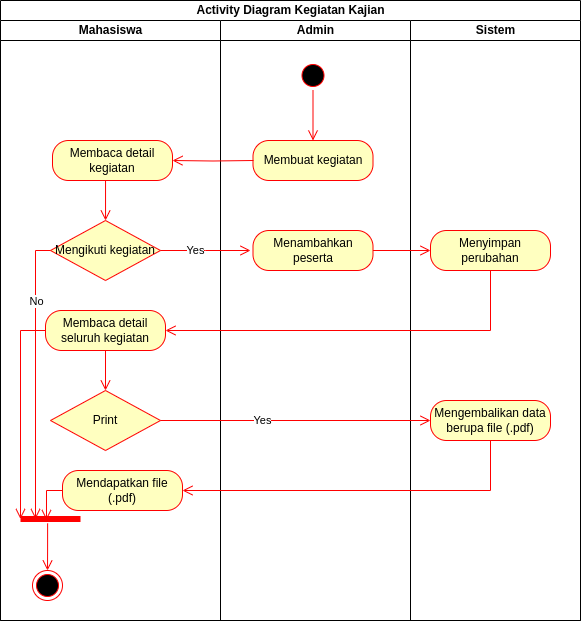

The diagram above was exported from draw.io. Its source (the exported page's mxGraphModel, read from the mxfile embedded in the PNG):
<mxGraphModel dx="7513" dy="772" grid="0" gridSize="10" guides="1" tooltips="1" connect="1" arrows="1" fold="1" page="1" pageScale="1" pageWidth="850" pageHeight="1100" math="0" shadow="0">
  <root>
    <mxCell id="0" />
    <mxCell id="1" parent="0" />
    <mxCell id="2" value="Activity Diagram Kegiatan Kajian" style="swimlane;childLayout=stackLayout;resizeParent=1;resizeParentMax=0;startSize=20;html=1;" vertex="1" parent="1">
      <mxGeometry x="-3760" y="2050" width="580" height="620" as="geometry" />
    </mxCell>
    <mxCell id="3" style="edgeStyle=orthogonalEdgeStyle;rounded=0;orthogonalLoop=1;jettySize=auto;html=1;exitX=0;exitY=0.5;exitDx=0;exitDy=0;entryX=1;entryY=0.5;entryDx=0;entryDy=0;" edge="1" parent="2">
      <mxGeometry relative="1" as="geometry">
        <mxPoint x="152.5" y="340" as="targetPoint" />
      </mxGeometry>
    </mxCell>
    <mxCell id="4" style="edgeStyle=orthogonalEdgeStyle;rounded=0;orthogonalLoop=1;jettySize=auto;html=1;exitX=0.5;exitY=1;exitDx=0;exitDy=0;entryX=0;entryY=0.5;entryDx=0;entryDy=0;" edge="1" parent="2">
      <mxGeometry relative="1" as="geometry">
        <mxPoint x="95" y="360" as="sourcePoint" />
      </mxGeometry>
    </mxCell>
    <mxCell id="5" value="Mahasiswa" style="swimlane;startSize=20;html=1;" vertex="1" parent="2">
      <mxGeometry y="20" width="220" height="600" as="geometry" />
    </mxCell>
    <mxCell id="6" value="No" style="edgeStyle=orthogonalEdgeStyle;rounded=0;orthogonalLoop=1;jettySize=auto;html=1;exitX=0;exitY=0.5;exitDx=0;exitDy=0;entryX=0;entryY=0.5;entryDx=0;entryDy=0;strokeColor=#ff0000;" edge="1" parent="5">
      <mxGeometry relative="1" as="geometry">
        <mxPoint x="35" y="130" as="targetPoint" />
      </mxGeometry>
    </mxCell>
    <mxCell id="7" value="No" style="edgeStyle=orthogonalEdgeStyle;rounded=0;orthogonalLoop=1;jettySize=auto;html=1;exitX=0;exitY=0.5;exitDx=0;exitDy=0;entryX=0;entryY=0.5;entryDx=0;entryDy=0;strokeColor=#f60909;" edge="1" parent="5">
      <mxGeometry relative="1" as="geometry">
        <mxPoint x="35" y="300" as="targetPoint" />
      </mxGeometry>
    </mxCell>
    <mxCell id="8" value="" style="edgeStyle=orthogonalEdgeStyle;html=1;verticalAlign=bottom;endArrow=open;endSize=8;strokeColor=#ff0000;rounded=0;entryX=0.5;entryY=0;entryDx=0;entryDy=0;" edge="1" parent="5">
      <mxGeometry relative="1" as="geometry">
        <mxPoint x="95" y="100" as="targetPoint" />
      </mxGeometry>
    </mxCell>
    <mxCell id="9" value="" style="shape=line;html=1;strokeWidth=6;strokeColor=#ff0000;" vertex="1" parent="5">
      <mxGeometry x="20" y="490" width="60" height="17" as="geometry" />
    </mxCell>
    <mxCell id="10" value="" style="ellipse;html=1;shape=endState;fillColor=#000000;strokeColor=#ff0000;" vertex="1" parent="5">
      <mxGeometry x="32" y="550" width="30" height="30" as="geometry" />
    </mxCell>
    <mxCell id="11" value="" style="edgeStyle=orthogonalEdgeStyle;html=1;verticalAlign=bottom;endArrow=open;endSize=8;strokeColor=#ff0000;rounded=0;exitX=0.452;exitY=0.759;exitDx=0;exitDy=0;exitPerimeter=0;" edge="1" parent="5" source="9" target="10">
      <mxGeometry relative="1" as="geometry">
        <mxPoint x="137.5" y="540" as="targetPoint" />
        <mxPoint x="138" y="480" as="sourcePoint" />
      </mxGeometry>
    </mxCell>
    <mxCell id="12" value="Print" style="rhombus;whiteSpace=wrap;html=1;fontColor=#000000;fillColor=#ffffc0;strokeColor=#ff0000;" vertex="1" parent="5">
      <mxGeometry x="50" y="370" width="110" height="60" as="geometry" />
    </mxCell>
    <mxCell id="13" value="Mengikuti kegiatan" style="rhombus;whiteSpace=wrap;html=1;fontColor=#000000;fillColor=#ffffc0;strokeColor=#ff0000;" vertex="1" parent="5">
      <mxGeometry x="50" y="200" width="110" height="60" as="geometry" />
    </mxCell>
    <mxCell id="14" value="Mendapatkan file (.pdf)" style="rounded=1;whiteSpace=wrap;html=1;arcSize=40;fontColor=#000000;fillColor=#ffffc0;strokeColor=#ff0000;" vertex="1" parent="5">
      <mxGeometry x="62" y="450" width="120" height="40" as="geometry" />
    </mxCell>
    <mxCell id="15" value="" style="edgeStyle=orthogonalEdgeStyle;html=1;verticalAlign=bottom;endArrow=open;endSize=8;strokeColor=#ff0000;rounded=0;entryX=0.433;entryY=0.563;entryDx=0;entryDy=0;exitX=0;exitY=0.5;exitDx=0;exitDy=0;entryPerimeter=0;" edge="1" parent="5" source="14" target="9">
      <mxGeometry relative="1" as="geometry">
        <mxPoint x="127.5" y="530" as="targetPoint" />
        <mxPoint x="108" y="310" as="sourcePoint" />
      </mxGeometry>
    </mxCell>
    <mxCell id="16" value="Membaca detail seluruh kegiatan" style="rounded=1;whiteSpace=wrap;html=1;arcSize=40;fontColor=#000000;fillColor=#ffffc0;strokeColor=#ff0000;" vertex="1" parent="5">
      <mxGeometry x="45" y="290" width="120" height="40" as="geometry" />
    </mxCell>
    <mxCell id="17" value="" style="edgeStyle=orthogonalEdgeStyle;html=1;verticalAlign=bottom;endArrow=open;endSize=8;strokeColor=#ff0000;rounded=0;entryX=0.5;entryY=0;entryDx=0;entryDy=0;exitX=0.5;exitY=1;exitDx=0;exitDy=0;" edge="1" parent="5" source="16" target="12">
      <mxGeometry relative="1" as="geometry">
        <mxPoint x="118" y="320" as="targetPoint" />
        <mxPoint x="450" y="260" as="sourcePoint" />
      </mxGeometry>
    </mxCell>
    <mxCell id="18" value="" style="edgeStyle=orthogonalEdgeStyle;html=1;verticalAlign=bottom;endArrow=open;endSize=8;strokeColor=#ff0000;rounded=0;exitX=0;exitY=0.5;exitDx=0;exitDy=0;entryX=0;entryY=0.5;entryDx=0;entryDy=0;entryPerimeter=0;" edge="1" parent="5" source="16" target="9">
      <mxGeometry relative="1" as="geometry">
        <mxPoint x="20" y="440" as="targetPoint" />
        <mxPoint x="67.5" y="280" as="sourcePoint" />
        <Array as="points">
          <mxPoint x="20" y="310" />
        </Array>
      </mxGeometry>
    </mxCell>
    <mxCell id="19" value="" style="edgeStyle=orthogonalEdgeStyle;html=1;verticalAlign=bottom;endArrow=open;endSize=8;strokeColor=#ff0000;rounded=0;exitX=0;exitY=0.5;exitDx=0;exitDy=0;entryX=0.25;entryY=0.5;entryDx=0;entryDy=0;entryPerimeter=0;" edge="1" parent="5" source="13" target="9">
      <mxGeometry relative="1" as="geometry">
        <mxPoint x="20" y="500" as="targetPoint" />
        <mxPoint x="170" y="240" as="sourcePoint" />
      </mxGeometry>
    </mxCell>
    <mxCell id="20" value="No" style="edgeLabel;html=1;align=center;verticalAlign=middle;resizable=0;points=[];" vertex="1" connectable="0" parent="19">
      <mxGeometry x="-0.2486" y="1" relative="1" as="geometry">
        <mxPoint x="-1" y="-42" as="offset" />
      </mxGeometry>
    </mxCell>
    <mxCell id="21" value="Membaca detail kegiatan" style="rounded=1;whiteSpace=wrap;html=1;arcSize=40;fontColor=#000000;fillColor=#ffffc0;strokeColor=#ff0000;" vertex="1" parent="5">
      <mxGeometry x="52" y="120" width="120" height="40" as="geometry" />
    </mxCell>
    <mxCell id="22" value="" style="edgeStyle=orthogonalEdgeStyle;html=1;verticalAlign=bottom;endArrow=open;endSize=8;strokeColor=#ff0000;rounded=0;exitX=0.442;exitY=1;exitDx=0;exitDy=0;exitPerimeter=0;" edge="1" parent="5" source="21" target="13">
      <mxGeometry relative="1" as="geometry">
        <mxPoint x="323" y="130" as="targetPoint" />
        <mxPoint x="323" y="80" as="sourcePoint" />
      </mxGeometry>
    </mxCell>
    <mxCell id="23" value="Admin" style="swimlane;startSize=20;html=1;" vertex="1" parent="2">
      <mxGeometry x="220" y="20" width="190" height="600" as="geometry" />
    </mxCell>
    <mxCell id="24" value="Membuat kegiatan" style="rounded=1;whiteSpace=wrap;html=1;arcSize=40;fontColor=#000000;fillColor=#ffffc0;strokeColor=#ff0000;" vertex="1" parent="23">
      <mxGeometry x="32.5" y="120" width="120" height="40" as="geometry" />
    </mxCell>
    <mxCell id="25" value="" style="ellipse;html=1;shape=startState;fillColor=#000000;strokeColor=#ff0000;" vertex="1" parent="23">
      <mxGeometry x="77.5" y="40" width="30" height="30" as="geometry" />
    </mxCell>
    <mxCell id="26" value="Menambahkan peserta" style="rounded=1;whiteSpace=wrap;html=1;arcSize=40;fontColor=#000000;fillColor=#ffffc0;strokeColor=#ff0000;" vertex="1" parent="23">
      <mxGeometry x="32.5" y="210" width="120" height="40" as="geometry" />
    </mxCell>
    <mxCell id="27" value="" style="edgeStyle=orthogonalEdgeStyle;html=1;verticalAlign=bottom;endArrow=open;endSize=8;strokeColor=#ff0000;rounded=0;entryX=1;entryY=0.5;entryDx=0;entryDy=0;" edge="1" parent="23" target="21">
      <mxGeometry relative="1" as="geometry">
        <mxPoint x="40" y="130" as="targetPoint" />
        <mxPoint x="33" y="140" as="sourcePoint" />
      </mxGeometry>
    </mxCell>
    <mxCell id="28" value="" style="edgeStyle=orthogonalEdgeStyle;html=1;verticalAlign=bottom;endArrow=open;endSize=8;strokeColor=#ff0000;rounded=0;entryX=0.5;entryY=0;entryDx=0;entryDy=0;" edge="1" parent="23" source="25" target="24">
      <mxGeometry relative="1" as="geometry">
        <mxPoint x="30" y="120" as="targetPoint" />
      </mxGeometry>
    </mxCell>
    <mxCell id="29" value="" style="edgeStyle=orthogonalEdgeStyle;html=1;verticalAlign=bottom;endArrow=open;endSize=8;strokeColor=#ff0000;rounded=0;exitX=1;exitY=0.5;exitDx=0;exitDy=0;" edge="1" parent="23" source="13">
      <mxGeometry relative="1" as="geometry">
        <mxPoint x="30" y="230" as="targetPoint" />
        <mxPoint x="43" y="150" as="sourcePoint" />
      </mxGeometry>
    </mxCell>
    <mxCell id="30" value="Yes" style="edgeLabel;html=1;align=center;verticalAlign=middle;resizable=0;points=[];" vertex="1" connectable="0" parent="29">
      <mxGeometry x="-0.2486" y="1" relative="1" as="geometry">
        <mxPoint as="offset" />
      </mxGeometry>
    </mxCell>
    <mxCell id="31" value="Sistem" style="swimlane;startSize=20;html=1;" vertex="1" parent="2">
      <mxGeometry x="410" y="20" width="170" height="600" as="geometry" />
    </mxCell>
    <mxCell id="32" value="Menyimpan perubahan" style="rounded=1;whiteSpace=wrap;html=1;arcSize=40;fontColor=#000000;fillColor=#ffffc0;strokeColor=#ff0000;" vertex="1" parent="31">
      <mxGeometry x="20" y="210" width="120" height="40" as="geometry" />
    </mxCell>
    <mxCell id="33" value="Mengembalikan data berupa file (.pdf)" style="rounded=1;whiteSpace=wrap;html=1;arcSize=40;fontColor=#000000;fillColor=#ffffc0;strokeColor=#ff0000;" vertex="1" parent="31">
      <mxGeometry x="20" y="380" width="120" height="40" as="geometry" />
    </mxCell>
    <mxCell id="34" style="edgeStyle=orthogonalEdgeStyle;rounded=0;orthogonalLoop=1;jettySize=auto;html=1;exitX=0;exitY=0.5;exitDx=0;exitDy=0;strokeColor=#ff5c56;entryX=1;entryY=0.5;entryDx=0;entryDy=0;" edge="1" parent="2">
      <mxGeometry relative="1" as="geometry">
        <mxPoint x="155" y="150" as="targetPoint" />
      </mxGeometry>
    </mxCell>
    <mxCell id="35" style="edgeStyle=orthogonalEdgeStyle;rounded=0;orthogonalLoop=1;jettySize=auto;html=1;exitX=1;exitY=0.5;exitDx=0;exitDy=0;entryX=0;entryY=0.5;entryDx=0;entryDy=0;strokeColor=#ff0000;" edge="1" parent="2">
      <mxGeometry relative="1" as="geometry">
        <mxPoint x="150" y="410" as="sourcePoint" />
      </mxGeometry>
    </mxCell>
    <mxCell id="36" value="Yes" style="edgeLabel;html=1;align=center;verticalAlign=middle;resizable=0;points=[];" vertex="1" connectable="0" parent="35">
      <mxGeometry x="-0.8583" relative="1" as="geometry">
        <mxPoint as="offset" />
      </mxGeometry>
    </mxCell>
    <mxCell id="37" style="edgeStyle=orthogonalEdgeStyle;rounded=0;orthogonalLoop=1;jettySize=auto;html=1;exitX=1;exitY=0.5;exitDx=0;exitDy=0;entryX=0;entryY=0.5;entryDx=0;entryDy=0;strokeColor=#ff0000;" edge="1" parent="2">
      <mxGeometry relative="1" as="geometry">
        <mxPoint x="440" y="240" as="targetPoint" />
      </mxGeometry>
    </mxCell>
    <mxCell id="38" style="edgeStyle=orthogonalEdgeStyle;rounded=0;orthogonalLoop=1;jettySize=auto;html=1;exitX=1;exitY=0.5;exitDx=0;exitDy=0;entryX=0;entryY=0.5;entryDx=0;entryDy=0;strokeColor=#ff0000;" edge="1" parent="2">
      <mxGeometry relative="1" as="geometry">
        <mxPoint x="150" y="240" as="sourcePoint" />
      </mxGeometry>
    </mxCell>
    <mxCell id="39" value="Yes" style="edgeLabel;html=1;align=center;verticalAlign=middle;resizable=0;points=[];" vertex="1" connectable="0" parent="38">
      <mxGeometry x="-0.715" y="-2" relative="1" as="geometry">
        <mxPoint as="offset" />
      </mxGeometry>
    </mxCell>
    <mxCell id="40" value="" style="edgeStyle=orthogonalEdgeStyle;html=1;verticalAlign=bottom;endArrow=open;endSize=8;strokeColor=#ff0000;rounded=0;entryX=1;entryY=0.5;entryDx=0;entryDy=0;exitX=0.5;exitY=1;exitDx=0;exitDy=0;" edge="1" parent="2" source="32" target="16">
      <mxGeometry relative="1" as="geometry">
        <mxPoint x="390" y="260" as="targetPoint" />
        <mxPoint x="320" y="260" as="sourcePoint" />
      </mxGeometry>
    </mxCell>
    <mxCell id="41" value="" style="edgeStyle=orthogonalEdgeStyle;html=1;verticalAlign=bottom;endArrow=open;endSize=8;strokeColor=#ff0000;rounded=0;exitX=1;exitY=0.5;exitDx=0;exitDy=0;entryX=0;entryY=0.5;entryDx=0;entryDy=0;" edge="1" parent="2" source="12" target="33">
      <mxGeometry relative="1" as="geometry">
        <mxPoint x="260" y="260" as="targetPoint" />
        <mxPoint x="170" y="260" as="sourcePoint" />
      </mxGeometry>
    </mxCell>
    <mxCell id="42" value="Yes" style="edgeLabel;html=1;align=center;verticalAlign=middle;resizable=0;points=[];" vertex="1" connectable="0" parent="41">
      <mxGeometry x="-0.2486" y="1" relative="1" as="geometry">
        <mxPoint as="offset" />
      </mxGeometry>
    </mxCell>
    <mxCell id="43" value="" style="edgeStyle=orthogonalEdgeStyle;html=1;verticalAlign=bottom;endArrow=open;endSize=8;strokeColor=#ff0000;rounded=0;entryX=1;entryY=0.5;entryDx=0;entryDy=0;exitX=0.5;exitY=1;exitDx=0;exitDy=0;" edge="1" parent="2" source="33" target="14">
      <mxGeometry relative="1" as="geometry">
        <mxPoint x="460" y="400" as="targetPoint" />
        <mxPoint x="510" y="410" as="sourcePoint" />
        <Array as="points">
          <mxPoint x="490" y="490" />
        </Array>
      </mxGeometry>
    </mxCell>
    <mxCell id="44" value="" style="edgeStyle=orthogonalEdgeStyle;html=1;verticalAlign=bottom;endArrow=open;endSize=8;strokeColor=#ff0000;rounded=0;entryX=0;entryY=0.5;entryDx=0;entryDy=0;exitX=1;exitY=0.5;exitDx=0;exitDy=0;" edge="1" parent="2" source="26" target="32">
      <mxGeometry relative="1" as="geometry">
        <mxPoint x="188" y="170" as="targetPoint" />
        <mxPoint x="263" y="170" as="sourcePoint" />
      </mxGeometry>
    </mxCell>
  </root>
</mxGraphModel>